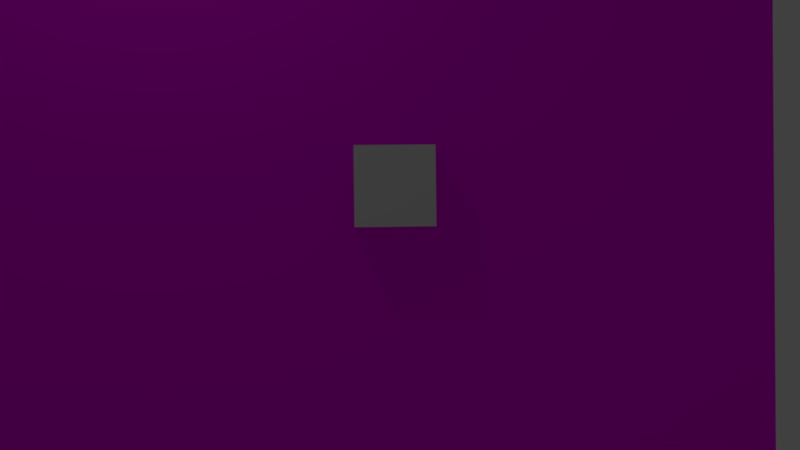 # Source: scene.blend  (saved by Blender 2.77.0; exported with 4.5.12 LTS)
import bpy
from mathutils import Matrix  # noqa: F401  (used for matrix-valued properties, if any)

bpy.ops.wm.read_factory_settings(use_empty=True)
scene = bpy.context.scene
scene.name = 'Scene'

# ---- collections
col_collection_1 = bpy.data.collections.new('Collection 1'); scene.collection.children.link(col_collection_1)

# ---- images (referenced by path relative to the original .blend; pixels are not part of the script)
import os
ASSET_DIR = os.environ.get("B2B_ASSET_DIR", "")  # directory of the original .blend (textures are referenced by path, not embedded)
HERE = os.path.dirname(os.path.abspath(__file__))  # packed textures are extracted next to this script under _unpacked/

def load_image(name, relpath, width, height, colorspace="sRGB"):
    """Load a texture the original file referenced (path relative to the .blend, or extracted next to this script)."""
    p = next((c for c in (os.path.join(HERE, relpath), os.path.join(ASSET_DIR, relpath)) if relpath and os.path.exists(c)), "")
    if p:
        img = bpy.data.images.load(p, check_existing=True)
        img.name = name
    else:  # same state as the original file: an image datablock whose file is absent (Cycles renders it pink)
        img = bpy.data.images.new(name, width, height)
        img.source = "FILE"
        img.filepath = "//" + (relpath or name)
    img.colorspace_settings.name = colorspace
    return img
img_rec3_a0_20x20_png = load_image('rec3_a0_20x20.png', 'rec3_a0_20x20.png', 1024, 1024, 'sRGB')

# ---- materials (node trees are filled in below, after node groups)
mat_material_000 = bpy.data.materials.new('Material.000')
mat_material_000.alpha_threshold = 0.0
mat_material_000.roughness = 0.5
mat_material_001 = bpy.data.materials.new('Material.001')
mat_material_001.alpha_threshold = 0.0
mat_material_001.roughness = 0.5
mat_material = bpy.data.materials.new('Material')
mat_material.alpha_threshold = 0.0
mat_material.roughness = 0.5

# ---- material node trees
mat_material_000.use_nodes = True; mat_material_000.node_tree.nodes.clear()
_N = mat_material_000.node_tree.nodes; _L = mat_material_000.node_tree.links
n0 = _N.new('ShaderNodeOutputMaterial'); n0.name = 'Material Output'; n0.location = (300, 300)
n1 = _N.new('ShaderNodeBsdfDiffuse'); n1.name = 'Diffuse BSDF'; n1.location = (38, 250)
n2 = _N.new('ShaderNodeRGB'); n2.name = 'RGB'; n2.location = (-269, 277)
n2.outputs[0].default_value = (1.0, 1.0, 1.0, 1.0)
_L.new(n1.outputs[0], n0.inputs[0])
_L.new(n2.outputs[0], n1.inputs[0])
n0.is_active_output = True
mat_material_001.use_nodes = True; mat_material_001.node_tree.nodes.clear()
_N = mat_material_001.node_tree.nodes; _L = mat_material_001.node_tree.links
n0 = _N.new('ShaderNodeOutputMaterial'); n0.name = 'Material Output'; n0.location = (300, 300)
n1 = _N.new('ShaderNodeTexImage'); n1.name = 'Image Texture'; n1.location = (-269, 277)
n1.width = 140
n1.image = img_rec3_a0_20x20_png
n2 = _N.new('ShaderNodeBsdfDiffuse'); n2.name = 'Diffuse BSDF'; n2.location = (38, 250)
_L.new(n2.outputs[0], n0.inputs[0])
_L.new(n1.outputs[0], n2.inputs[0])
n0.is_active_output = True
mat_material.use_nodes = True; mat_material.node_tree.nodes.clear()
_N = mat_material.node_tree.nodes; _L = mat_material.node_tree.links
n0 = _N.new('ShaderNodeOutputMaterial'); n0.name = 'Material Output'; n0.location = (300, 300)
n1 = _N.new('ShaderNodeBsdfDiffuse'); n1.name = 'Diffuse BSDF'; n1.location = (10, 300)
n2 = _N.new('ShaderNodeTexChecker'); n2.name = 'Checker Texture'; n2.location = (-180, 300)
n2.inputs[1].default_value = (1.0, 1.0, 1.0, 1.0)
n2.inputs[2].default_value = (0.0, 0.0, 0.0, 1.0)
n2.inputs[3].default_value = 1.0
n3 = _N.new('ShaderNodeNewGeometry'); n3.name = 'Geometry'; n3.location = (-370, 300)
_L.new(n1.outputs[0], n0.inputs[0])
_L.new(n2.outputs[0], n1.inputs[0])
_L.new(n3.outputs[0], n2.inputs[0])
n0.is_active_output = True

# ---- world
world_world = bpy.data.worlds.new('World'); scene.world = world_world
world_world.color = (0.05088, 0.05088, 0.05088)
world_world.use_sun_shadow = False
world_world.sun_shadow_jitter_overblur = 0.0
world_world.cycles.sampling_method = 'MANUAL'

# ---- cameras
cam_camera = bpy.data.cameras.new('Camera')
cam_camera.clip_start = 0.01
cam_camera.clip_end = 100.0
cam_camera.lens = 35.0
cam_camera.sensor_width = 32.0
cam_camera.sensor_height = 18.0
cam_camera.ortho_scale = 7.314
cam_camera.dof.focus_distance = 0.0

# ---- lights
light_lamp = bpy.data.lights.new('Lamp', 'POINT')
light_lamp.transmission_factor = 0.0
light_lamp.cutoff_distance = 30.0
light_lamp.energy = 100.0
light_lamp.shadow_buffer_clip_start = 1.001
light_lamp.shadow_soft_size = 0.1
light_lamp.shadow_maximum_resolution = 0.006
light_lamp.use_absolute_resolution = True

# ---- meshes
me_cube_002 = bpy.data.meshes.new('Cube.002')
me_cube_002.from_pydata([(-1.0, -1.0, -1.0), (-1.0, -1.0, 1.0), (-1.0, 1.0, -1.0), (-1.0, 1.0, 1.0), (1.0, -1.0, -1.0), (1.0, -1.0, 1.0), (1.0, 1.0, -1.0), (1.0, 1.0, 1.0)], [], [(1, 3, 2, 0), (3, 7, 6, 2), (7, 5, 4, 6), (5, 1, 0, 4), (0, 2, 6, 4), (5, 7, 3, 1)])
me_cube_002.use_remesh_preserve_volume = False
me_cube_002.use_remesh_preserve_attributes = False
me_cube_002.use_mirror_vertex_groups = False
me_cube_002.update()
me_plane_005 = bpy.data.meshes.new('Plane.005')
me_plane_005.from_pydata([(-1.0, -5.96e-08, 0.0), (0.6, -5.96e-08, 0.0), (-1.0, 1.0, 0.0), (0.6, 1.0, 0.0)], [], [(0, 1, 3, 2)])
_uv = me_plane_005.uv_layers.new(name='UVMap')
_uv.uv.foreach_set('vector', [0.0, 0.0, 1.0, 0.0, 1.0, 1.0, 0.0, 1.0])
me_plane_005.materials.append(mat_material_000)
me_plane_005.use_remesh_preserve_volume = False
me_plane_005.use_remesh_preserve_attributes = False
me_plane_005.use_mirror_vertex_groups = False
me_plane_005.update()
me_plane_004 = bpy.data.meshes.new('Plane.004')
me_plane_004.from_pydata([(-1.0, -5.96e-08, 0.0), (0.6, -5.96e-08, 0.0), (-1.0, 1.0, 0.0), (0.6, 1.0, 0.0)], [], [(0, 1, 3, 2)])
_uv = me_plane_004.uv_layers.new(name='UVMap')
_uv.uv.foreach_set('vector', [0.0, 0.0, 1.0, 0.0, 1.0, 1.0, 0.0, 1.0])
me_plane_004.materials.append(mat_material_000)
me_plane_004.use_remesh_preserve_volume = False
me_plane_004.use_remesh_preserve_attributes = False
me_plane_004.use_mirror_vertex_groups = False
me_plane_004.update()
me_plane_003 = bpy.data.meshes.new('Plane.003')
me_plane_003.from_pydata([(-1.0, -5.96e-08, 0.0), (0.6, -5.96e-08, 0.0), (-1.0, 1.0, 0.0), (0.6, 1.0, 0.0)], [], [(0, 1, 3, 2)])
_uv = me_plane_003.uv_layers.new(name='UVMap')
_uv.uv.foreach_set('vector', [0.0, 0.0, 1.0, 0.0, 1.0, 1.0, 0.0, 1.0])
me_plane_003.materials.append(mat_material_000)
me_plane_003.use_remesh_preserve_volume = False
me_plane_003.use_remesh_preserve_attributes = False
me_plane_003.use_mirror_vertex_groups = False
me_plane_003.update()
me_plane_002 = bpy.data.meshes.new('Plane.002')
me_plane_002.from_pydata([(-1.0, -5.96e-08, 0.0), (0.6, -5.96e-08, 0.0), (-1.0, 1.0, 0.0), (0.6, 1.0, 0.0)], [], [(0, 1, 3, 2)])
_uv = me_plane_002.uv_layers.new(name='UVMap')
_uv.uv.foreach_set('vector', [0.0, 0.0, 1.0, 0.0, 1.0, 1.0, 0.0, 1.0])
me_plane_002.materials.append(mat_material_000)
me_plane_002.use_remesh_preserve_volume = False
me_plane_002.use_remesh_preserve_attributes = False
me_plane_002.use_mirror_vertex_groups = False
me_plane_002.update()
me_plane_001 = bpy.data.meshes.new('Plane.001')
me_plane_001.from_pydata([(-1.0, -1.0, 0.0), (1.0, -1.0, 0.0), (-1.0, 1.0, 0.0), (1.0, 1.0, 0.0)], [], [(0, 1, 3, 2)])
_uv = me_plane_001.uv_layers.new(name='UVMap')
_uv.uv.foreach_set('vector', [0.0, 0.0, 1.0, 0.0, 1.0, 1.0, 0.0, 1.0])
me_plane_001.materials.append(mat_material_001)
me_plane_001.use_remesh_preserve_volume = False
me_plane_001.use_remesh_preserve_attributes = False
me_plane_001.use_mirror_vertex_groups = False
me_plane_001.update()
me_plane_000 = bpy.data.meshes.new('Plane.000')
me_plane_000.from_pydata([(-1.0, -5.96e-08, 0.0), (0.6, -5.96e-08, 0.0), (-1.0, 1.0, 0.0), (0.6, 1.0, 0.0)], [], [(0, 1, 3, 2)])
_uv = me_plane_000.uv_layers.new(name='UVMap')
_uv.uv.foreach_set('vector', [0.0, 0.0, 1.0, 0.0, 1.0, 1.0, 0.0, 1.0])
me_plane_000.materials.append(mat_material)
me_plane_000.use_remesh_preserve_volume = False
me_plane_000.use_remesh_preserve_attributes = False
me_plane_000.use_mirror_vertex_groups = False
me_plane_000.update()

# ---- objects
ob_cube = bpy.data.objects.new('Cube', me_cube_002)
ob_plane_005 = bpy.data.objects.new('Plane.005', me_plane_005)
ob_plane_004 = bpy.data.objects.new('Plane.004', me_plane_004)
ob_plane_003 = bpy.data.objects.new('Plane.003', me_plane_003)
ob_plane_002 = bpy.data.objects.new('Plane.002', me_plane_002)
ob_plane_001 = bpy.data.objects.new('Plane.001', me_plane_001)
ob_lamp = bpy.data.objects.new('Lamp', light_lamp)
ob_camera = bpy.data.objects.new('Camera', cam_camera)
ob_plane_000 = bpy.data.objects.new('Plane.000', me_plane_000)

# ---- transforms, parenting, visibility, modifiers, constraints
ob_cube.location = (10.0, -10.0, 0.0)
ob_cube.lineart.crease_threshold = 0.0
ob_plane_005.location = (28.0, 4.466, 0.0)
ob_plane_005.scale = (10.0, -30.24, 1.0)
ob_plane_005.hide_viewport = True
ob_plane_005.hide_render = True
ob_plane_005.lineart.crease_threshold = 0.0
ob_plane_004.location = (-4.0, 4.466, 0.0)
ob_plane_004.scale = (10.0, -30.24, 1.0)
ob_plane_004.hide_viewport = True
ob_plane_004.hide_render = True
ob_plane_004.lineart.crease_threshold = 0.0
ob_plane_003.location = (12.0, -26.0, 0.0)
ob_plane_003.scale = (10.0, 10.0, 1.0)
ob_plane_003.hide_viewport = True
ob_plane_003.hide_render = True
ob_plane_003.lineart.crease_threshold = 0.0
ob_plane_002.location = (12.0, -6.0, 0.0)
ob_plane_002.scale = (10.0, 10.0, 1.0)
ob_plane_002.hide_viewport = True
ob_plane_002.hide_render = True
ob_plane_002.lineart.crease_threshold = 0.0
ob_plane_001.location = (10.0, -10.0, 0.0)
ob_plane_001.scale = (10.0, 10.0, 1.0)
ob_plane_001.lineart.crease_threshold = 0.0
ob_lamp.location = (4.076, 1.005, 5.904)
ob_lamp.rotation_euler = (0.6503, 0.05522, 1.866)
ob_lamp.lock_rotations_4d = False
ob_lamp.empty_display_type = 'ARROWS'
ob_lamp.color = (0.0, 0.0, 0.0, 0.0)
ob_lamp.lineart.crease_threshold = 0.0
ob_camera.location = (8.864, -10.72, 22.34)
ob_camera.rotation_mode = 'AXIS_ANGLE'
ob_camera.rotation_axis_angle = (0.06053, -0.1794, -0.9614, -0.2084)
ob_camera.lock_rotations_4d = False
ob_camera.empty_display_type = 'ARROWS'
ob_camera.color = (0.0, 0.0, 0.0, 0.0)
ob_camera.display_type = 'WIRE'
ob_camera.lineart.crease_threshold = 0.0
ob_plane_000.location = (12.0, -16.0, 0.0)
ob_plane_000.scale = (10.0, 10.0, 1.0)
ob_plane_000.hide_viewport = True
ob_plane_000.hide_render = True
ob_plane_000.lineart.crease_threshold = 0.0

# ---- collection membership
col_collection_1.objects.link(ob_cube)
col_collection_1.objects.link(ob_plane_005)
col_collection_1.objects.link(ob_plane_004)
col_collection_1.objects.link(ob_plane_003)
col_collection_1.objects.link(ob_plane_002)
col_collection_1.objects.link(ob_plane_001)
col_collection_1.objects.link(ob_lamp)
col_collection_1.objects.link(ob_camera)
col_collection_1.objects.link(ob_plane_000)

# ---- scene / render settings (as saved in the file)
scene.camera = ob_camera
scene.frame_start = 1; scene.frame_end = 250; scene.frame_set(1)
scene.render.engine = 'CYCLES'
scene.render.dither_intensity = 0.0
scene.render.use_compositing = False
scene.render.use_sequencer = False
scene.cycles.use_denoising = False
scene.cycles.samples = 128
scene.cycles.sampling_pattern = 'TABULATED_SOBOL'
scene.cycles.light_sampling_threshold = 0.0
scene.cycles.use_adaptive_sampling = False
scene.cycles.use_light_tree = False
scene.cycles.blur_glossy = 0.0
scene.cycles.pixel_filter_type = 'GAUSSIAN'
scene.cycles.filter_width = 2.0
scene.cycles.sample_clamp_indirect = 0.0
scene.view_settings.view_transform = 'Standard'
bpy.context.view_layer.update()
